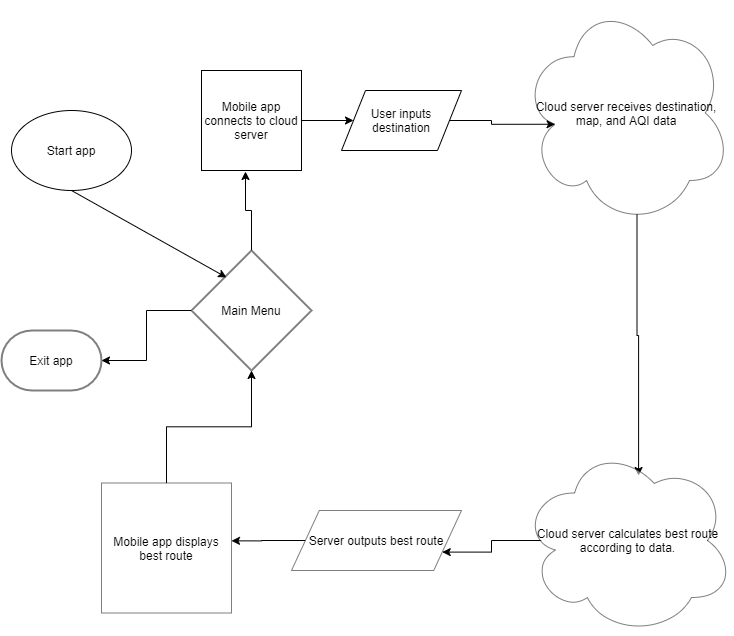

The diagram above was exported from draw.io. Its source (the exported page's mxGraphModel, read from the mxfile embedded in the PNG):
<mxGraphModel dx="780" dy="735" grid="1" gridSize="10" guides="1" tooltips="1" connect="1" arrows="1" fold="1" page="1" pageScale="1" pageWidth="850" pageHeight="1100" math="0" shadow="0">
  <root>
    <mxCell id="0" />
    <mxCell id="1" parent="0" />
    <mxCell id="hW5k1-u1z-JNwoKCyZ9g-1" value="Mobile app connects to cloud server" style="whiteSpace=wrap;html=1;aspect=fixed;" vertex="1" parent="1">
      <mxGeometry x="260" y="230" width="100" height="100" as="geometry" />
    </mxCell>
    <mxCell id="hW5k1-u1z-JNwoKCyZ9g-2" value="" style="endArrow=classic;html=1;entryX=0;entryY=0.5;entryDx=0;entryDy=0;exitX=1;exitY=0.5;exitDx=0;exitDy=0;" edge="1" parent="1" source="hW5k1-u1z-JNwoKCyZ9g-1" target="hW5k1-u1z-JNwoKCyZ9g-4">
      <mxGeometry width="50" height="50" relative="1" as="geometry">
        <mxPoint x="340" y="390" as="sourcePoint" />
        <mxPoint x="387" y="390" as="targetPoint" />
      </mxGeometry>
    </mxCell>
    <mxCell id="hW5k1-u1z-JNwoKCyZ9g-11" style="edgeStyle=orthogonalEdgeStyle;rounded=0;orthogonalLoop=1;jettySize=auto;html=1;exitX=1;exitY=0.5;exitDx=0;exitDy=0;entryX=0.16;entryY=0.55;entryDx=0;entryDy=0;entryPerimeter=0;" edge="1" parent="1" source="hW5k1-u1z-JNwoKCyZ9g-4" target="hW5k1-u1z-JNwoKCyZ9g-10">
      <mxGeometry relative="1" as="geometry" />
    </mxCell>
    <mxCell id="hW5k1-u1z-JNwoKCyZ9g-4" value="User inputs destination" style="shape=parallelogram;perimeter=parallelogramPerimeter;whiteSpace=wrap;html=1;" vertex="1" parent="1">
      <mxGeometry x="400" y="250" width="120" height="60" as="geometry" />
    </mxCell>
    <mxCell id="hW5k1-u1z-JNwoKCyZ9g-6" value="Start app" style="ellipse;whiteSpace=wrap;html=1;" vertex="1" parent="1">
      <mxGeometry x="70" y="270" width="120" height="80" as="geometry" />
    </mxCell>
    <mxCell id="hW5k1-u1z-JNwoKCyZ9g-8" value="" style="endArrow=classic;html=1;exitX=0.5;exitY=1;exitDx=0;exitDy=0;entryX=0.292;entryY=0.225;entryDx=0;entryDy=0;entryPerimeter=0;" edge="1" parent="1" source="hW5k1-u1z-JNwoKCyZ9g-6" target="hW5k1-u1z-JNwoKCyZ9g-26">
      <mxGeometry width="50" height="50" relative="1" as="geometry">
        <mxPoint x="265" y="320" as="sourcePoint" />
        <mxPoint x="284" y="320" as="targetPoint" />
      </mxGeometry>
    </mxCell>
    <mxCell id="hW5k1-u1z-JNwoKCyZ9g-13" style="edgeStyle=orthogonalEdgeStyle;rounded=0;orthogonalLoop=1;jettySize=auto;html=1;exitX=0.55;exitY=0.95;exitDx=0;exitDy=0;exitPerimeter=0;entryX=0.551;entryY=0.158;entryDx=0;entryDy=0;entryPerimeter=0;" edge="1" parent="1" source="hW5k1-u1z-JNwoKCyZ9g-10" target="hW5k1-u1z-JNwoKCyZ9g-12">
      <mxGeometry relative="1" as="geometry" />
    </mxCell>
    <mxCell id="hW5k1-u1z-JNwoKCyZ9g-10" value="Cloud server receives destination, map, and AQI data" style="ellipse;shape=cloud;whiteSpace=wrap;html=1;opacity=50;" vertex="1" parent="1">
      <mxGeometry x="580" y="160" width="210" height="225" as="geometry" />
    </mxCell>
    <mxCell id="hW5k1-u1z-JNwoKCyZ9g-15" style="edgeStyle=orthogonalEdgeStyle;rounded=0;orthogonalLoop=1;jettySize=auto;html=1;exitX=0.094;exitY=0.5;exitDx=0;exitDy=0;exitPerimeter=0;entryX=1;entryY=0.75;entryDx=0;entryDy=0;" edge="1" parent="1" source="hW5k1-u1z-JNwoKCyZ9g-12" target="hW5k1-u1z-JNwoKCyZ9g-16">
      <mxGeometry relative="1" as="geometry">
        <mxPoint x="475" y="715" as="targetPoint" />
      </mxGeometry>
    </mxCell>
    <mxCell id="hW5k1-u1z-JNwoKCyZ9g-12" value="Cloud server calculates best route according to data." style="ellipse;shape=cloud;whiteSpace=wrap;html=1;opacity=50;" vertex="1" parent="1">
      <mxGeometry x="580" y="605" width="212.5" height="190" as="geometry" />
    </mxCell>
    <mxCell id="hW5k1-u1z-JNwoKCyZ9g-18" style="edgeStyle=orthogonalEdgeStyle;rounded=0;orthogonalLoop=1;jettySize=auto;html=1;entryX=1;entryY=0.445;entryDx=0;entryDy=0;entryPerimeter=0;" edge="1" parent="1" source="hW5k1-u1z-JNwoKCyZ9g-16" target="hW5k1-u1z-JNwoKCyZ9g-17">
      <mxGeometry relative="1" as="geometry" />
    </mxCell>
    <mxCell id="hW5k1-u1z-JNwoKCyZ9g-16" value="Server outputs best route" style="shape=parallelogram;perimeter=parallelogramPerimeter;whiteSpace=wrap;html=1;opacity=50;size=0.16339869281045827;" vertex="1" parent="1">
      <mxGeometry x="350" y="670" width="170" height="60" as="geometry" />
    </mxCell>
    <mxCell id="hW5k1-u1z-JNwoKCyZ9g-20" style="edgeStyle=orthogonalEdgeStyle;rounded=0;orthogonalLoop=1;jettySize=auto;html=1;entryX=0.5;entryY=1;entryDx=0;entryDy=0;entryPerimeter=0;" edge="1" parent="1" source="hW5k1-u1z-JNwoKCyZ9g-17" target="hW5k1-u1z-JNwoKCyZ9g-26">
      <mxGeometry relative="1" as="geometry">
        <mxPoint x="150" y="580" as="targetPoint" />
      </mxGeometry>
    </mxCell>
    <mxCell id="hW5k1-u1z-JNwoKCyZ9g-17" value="Mobile app displays best route" style="whiteSpace=wrap;html=1;aspect=fixed;opacity=50;" vertex="1" parent="1">
      <mxGeometry x="160" y="642.5" width="130" height="130" as="geometry" />
    </mxCell>
    <mxCell id="hW5k1-u1z-JNwoKCyZ9g-27" style="edgeStyle=orthogonalEdgeStyle;rounded=0;orthogonalLoop=1;jettySize=auto;html=1;entryX=0.44;entryY=1.01;entryDx=0;entryDy=0;entryPerimeter=0;" edge="1" parent="1" source="hW5k1-u1z-JNwoKCyZ9g-26" target="hW5k1-u1z-JNwoKCyZ9g-1">
      <mxGeometry relative="1" as="geometry" />
    </mxCell>
    <mxCell id="hW5k1-u1z-JNwoKCyZ9g-29" style="edgeStyle=orthogonalEdgeStyle;rounded=0;orthogonalLoop=1;jettySize=auto;html=1;entryX=1;entryY=0.5;entryDx=0;entryDy=0;entryPerimeter=0;" edge="1" parent="1" source="hW5k1-u1z-JNwoKCyZ9g-26" target="hW5k1-u1z-JNwoKCyZ9g-28">
      <mxGeometry relative="1" as="geometry" />
    </mxCell>
    <mxCell id="hW5k1-u1z-JNwoKCyZ9g-26" value="Main Menu" style="strokeWidth=2;html=1;shape=mxgraph.flowchart.decision;whiteSpace=wrap;opacity=50;" vertex="1" parent="1">
      <mxGeometry x="250" y="410" width="120" height="120" as="geometry" />
    </mxCell>
    <mxCell id="hW5k1-u1z-JNwoKCyZ9g-28" value="Exit app" style="strokeWidth=2;html=1;shape=mxgraph.flowchart.terminator;whiteSpace=wrap;opacity=50;" vertex="1" parent="1">
      <mxGeometry x="60" y="490" width="100" height="60" as="geometry" />
    </mxCell>
  </root>
</mxGraphModel>